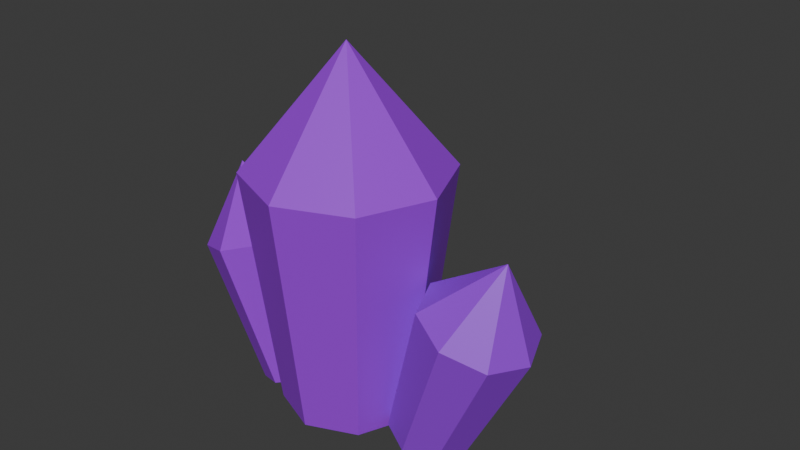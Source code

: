 # Source: Crystal.blend  (saved by Blender 4.5.91; exported with 4.5.12 LTS)
import bpy
from mathutils import Matrix  # noqa: F401  (used for matrix-valued properties, if any)

bpy.ops.wm.read_factory_settings(use_empty=True)
scene = bpy.context.scene
scene.name = 'Scene'

# ---- collections
col_collection = bpy.data.collections.new('Collection'); scene.collection.children.link(col_collection)

# ---- materials (node trees are filled in below, after node groups)
mat_material_002 = bpy.data.materials.new('Material.002')
mat_material_001 = bpy.data.materials.new('Material.001')

# ---- material node trees
mat_material_002.use_nodes = True; mat_material_002.node_tree.nodes.clear()
_N = mat_material_002.node_tree.nodes; _L = mat_material_002.node_tree.links
n0 = _N.new('ShaderNodeBsdfPrincipled'); n0.name = 'Principled BSDF'; n0.location = (-200, 100)
n0.inputs[0].default_value = (0.3534, 0.02043, 0.8003, 1.0)
n1 = _N.new('ShaderNodeOutputMaterial'); n1.name = 'Material Output'; n1.location = (200, 100)
_L.new(n0.outputs[0], n1.inputs[0])
n1.is_active_output = True
mat_material_001.use_nodes = True; mat_material_001.node_tree.nodes.clear()
_N = mat_material_001.node_tree.nodes; _L = mat_material_001.node_tree.links
n0 = _N.new('ShaderNodeBsdfPrincipled'); n0.name = 'Principled BSDF'; n0.location = (-200, 100)
n0.inputs[0].default_value = (0.3293, 0.02729, 0.8, 1.0)
n1 = _N.new('ShaderNodeOutputMaterial'); n1.name = 'Material Output'; n1.location = (200, 100)
_L.new(n0.outputs[0], n1.inputs[0])
n1.is_active_output = True

# ---- world
world_world = bpy.data.worlds.new('World'); scene.world = world_world
world_world.use_nodes = True; world_world.node_tree.nodes.clear()
_N = world_world.node_tree.nodes; _L = world_world.node_tree.links
n0 = _N.new('ShaderNodeOutputWorld'); n0.name = 'World Output'; n0.location = (200, 100)
n1 = _N.new('ShaderNodeBackground'); n1.name = 'Background'; n1.location = (-200, 100)
n1.inputs[0].default_value = (0.05088, 0.05088, 0.05088, 1.0)
_L.new(n1.outputs[0], n0.inputs[0])
n0.is_active_output = True
world_world.color = (0.05088, 0.05088, 0.05088)
world_world.sun_shadow_jitter_overblur = 0.0

# ---- meshes
me_circle = bpy.data.meshes.new('Circle')
me_circle.from_pydata([(0.9732, 0.9732, 0.0), (1.376, 0.0, 0.0), (-0.9732, 0.9732, 0.0), (0.0, 1.376, 0.0), (0.9732, -0.9732, 0.0), (0.0, -1.376, 0.0), (-0.9732, -0.9732, 0.0), (-1.376, 0.0, 0.0), (1.393, 1.393, 3.467), (1.97, -4.425e-09, 3.467), (-1.393, 1.393, 3.467), (0.0, 1.97, 3.467), (1.393, -1.393, 3.467), (0.0, -1.97, 3.467), (-1.393, -1.393, 3.467), (-1.97, -4.425e-09, 3.467), (-1.49e-08, -1.545e-08, 5.173)], [], [(3, 0, 1, 4, 5, 6, 7, 2), (15, 14, 16), (5, 4, 12, 13), (3, 2, 10, 11), (0, 3, 11, 8), (7, 6, 14, 15), (6, 5, 13, 14), (4, 1, 9, 12), (1, 0, 8, 9), (2, 7, 15, 10), (14, 13, 16), (12, 9, 16), (9, 8, 16), (10, 15, 16), (13, 12, 16), (11, 10, 16), (8, 11, 16)])
_uv = me_circle.uv_layers.new(name='UVMap')
_uv.uv.foreach_set('vector', [0.0, 0.0, 0.0, 0.0, 0.0, 0.0, 0.0, 0.0, 0.0, 0.0, 0.0, 0.0, 0.0, 0.0, 0.0, 0.0, 0.0, 0.0, 0.0, 0.0, 0.0, 0.0, 0.0, 0.0, 0.0, 0.0, 0.0, 0.0, 0.0, 0.0, 0.0, 0.0, 0.0, 0.0, 0.0, 0.0, 0.0, 0.0, 0.0, 0.0, 0.0, 0.0, 0.0, 0.0, 0.0, 0.0, 0.0, 0.0, 0.0, 0.0, 0.0, 0.0, 0.0, 0.0, 0.0, 0.0, 0.0, 0.0, 0.0, 0.0, 0.0, 0.0, 0.0, 0.0, 0.0, 0.0, 0.0, 0.0, 0.0, 0.0, 0.0, 0.0, 0.0, 0.0, 0.0, 0.0, 0.0, 0.0, 0.0, 0.0, 0.0, 0.0, 0.0, 0.0, 0.0, 0.0, 0.0, 0.0, 0.0, 0.0, 0.0, 0.0, 0.0, 0.0, 0.0, 0.0, 0.0, 0.0, 0.0, 0.0, 0.0, 0.0, 0.0, 0.0, 0.0, 0.0, 0.0, 0.0, 0.0, 0.0, 0.0, 0.0, 0.0, 0.0, 0.0, 0.0, 0.0, 0.0, 0.0, 0.0, 0.0, 0.0, 0.0, 0.0, 0.0, 0.0, 0.0, 0.0])
me_circle.materials.append(mat_material_002)
me_circle.update()
me_circle_001 = bpy.data.meshes.new('Circle.001')
me_circle_001.from_pydata([(0.9732, 0.9732, 0.0), (1.376, 0.0, 0.0), (-0.9732, 0.9732, 0.0), (0.0, 1.376, 0.0), (0.9732, -0.9732, 0.0), (0.0, -1.376, 0.0), (-0.9732, -0.9732, 0.0), (-1.376, 0.0, 0.0), (1.393, 1.393, 3.467), (1.97, -4.425e-09, 3.467), (-1.393, 1.393, 3.467), (0.0, 1.97, 3.467), (1.393, -1.393, 3.467), (0.0, -1.97, 3.467), (-1.393, -1.393, 3.467), (-1.97, -4.425e-09, 3.467), (-1.49e-08, -1.545e-08, 5.173)], [], [(3, 0, 1, 4, 5, 6, 7, 2), (15, 14, 16), (5, 4, 12, 13), (3, 2, 10, 11), (0, 3, 11, 8), (7, 6, 14, 15), (6, 5, 13, 14), (4, 1, 9, 12), (1, 0, 8, 9), (2, 7, 15, 10), (14, 13, 16), (12, 9, 16), (9, 8, 16), (10, 15, 16), (13, 12, 16), (11, 10, 16), (8, 11, 16)])
_uv = me_circle_001.uv_layers.new(name='UVMap')
_uv.uv.foreach_set('vector', [0.0, 0.0, 0.0, 0.0, 0.0, 0.0, 0.0, 0.0, 0.0, 0.0, 0.0, 0.0, 0.0, 0.0, 0.0, 0.0, 0.0, 0.0, 0.0, 0.0, 0.0, 0.0, 0.0, 0.0, 0.0, 0.0, 0.0, 0.0, 0.0, 0.0, 0.0, 0.0, 0.0, 0.0, 0.0, 0.0, 0.0, 0.0, 0.0, 0.0, 0.0, 0.0, 0.0, 0.0, 0.0, 0.0, 0.0, 0.0, 0.0, 0.0, 0.0, 0.0, 0.0, 0.0, 0.0, 0.0, 0.0, 0.0, 0.0, 0.0, 0.0, 0.0, 0.0, 0.0, 0.0, 0.0, 0.0, 0.0, 0.0, 0.0, 0.0, 0.0, 0.0, 0.0, 0.0, 0.0, 0.0, 0.0, 0.0, 0.0, 0.0, 0.0, 0.0, 0.0, 0.0, 0.0, 0.0, 0.0, 0.0, 0.0, 0.0, 0.0, 0.0, 0.0, 0.0, 0.0, 0.0, 0.0, 0.0, 0.0, 0.0, 0.0, 0.0, 0.0, 0.0, 0.0, 0.0, 0.0, 0.0, 0.0, 0.0, 0.0, 0.0, 0.0, 0.0, 0.0, 0.0, 0.0, 0.0, 0.0, 0.0, 0.0, 0.0, 0.0, 0.0, 0.0, 0.0, 0.0])
me_circle_001.materials.append(mat_material_002)
me_circle_001.update()
me_circle_002 = bpy.data.meshes.new('Circle.002')
me_circle_002.from_pydata([(0.9732, 0.9732, 0.0), (1.376, 0.0, 0.0), (-0.9732, 0.9732, 0.0), (0.0, 1.376, 0.0), (0.9732, -0.9732, 0.0), (0.0, -1.376, 0.0), (-0.9732, -0.9732, 0.0), (-1.376, 0.0, 0.0), (1.393, 1.393, 3.467), (1.97, -4.425e-09, 3.467), (-1.393, 1.393, 3.467), (0.0, 1.97, 3.467), (1.393, -1.393, 3.467), (0.0, -1.97, 3.467), (-1.393, -1.393, 3.467), (-1.97, -4.425e-09, 3.467), (-1.49e-08, -1.545e-08, 5.173)], [], [(3, 0, 1, 4, 5, 6, 7, 2), (15, 14, 16), (5, 4, 12, 13), (3, 2, 10, 11), (0, 3, 11, 8), (7, 6, 14, 15), (6, 5, 13, 14), (4, 1, 9, 12), (1, 0, 8, 9), (2, 7, 15, 10), (14, 13, 16), (12, 9, 16), (9, 8, 16), (10, 15, 16), (13, 12, 16), (11, 10, 16), (8, 11, 16)])
_uv = me_circle_002.uv_layers.new(name='UVMap')
_uv.uv.foreach_set('vector', [0.0, 0.0, 0.0, 0.0, 0.0, 0.0, 0.0, 0.0, 0.0, 0.0, 0.0, 0.0, 0.0, 0.0, 0.0, 0.0, 0.0, 0.0, 0.0, 0.0, 0.0, 0.0, 0.0, 0.0, 0.0, 0.0, 0.0, 0.0, 0.0, 0.0, 0.0, 0.0, 0.0, 0.0, 0.0, 0.0, 0.0, 0.0, 0.0, 0.0, 0.0, 0.0, 0.0, 0.0, 0.0, 0.0, 0.0, 0.0, 0.0, 0.0, 0.0, 0.0, 0.0, 0.0, 0.0, 0.0, 0.0, 0.0, 0.0, 0.0, 0.0, 0.0, 0.0, 0.0, 0.0, 0.0, 0.0, 0.0, 0.0, 0.0, 0.0, 0.0, 0.0, 0.0, 0.0, 0.0, 0.0, 0.0, 0.0, 0.0, 0.0, 0.0, 0.0, 0.0, 0.0, 0.0, 0.0, 0.0, 0.0, 0.0, 0.0, 0.0, 0.0, 0.0, 0.0, 0.0, 0.0, 0.0, 0.0, 0.0, 0.0, 0.0, 0.0, 0.0, 0.0, 0.0, 0.0, 0.0, 0.0, 0.0, 0.0, 0.0, 0.0, 0.0, 0.0, 0.0, 0.0, 0.0, 0.0, 0.0, 0.0, 0.0, 0.0, 0.0, 0.0, 0.0, 0.0, 0.0])
me_circle_002.materials.append(mat_material_001)
me_circle_002.update()
me_circle_003 = bpy.data.meshes.new('Circle.003')
me_circle_003.from_pydata([(0.9732, 0.9732, 0.0), (1.376, 0.0, 0.0), (-0.9732, 0.9732, 0.0), (0.0, 1.376, 0.0), (0.9732, -0.9732, 0.0), (0.0, -1.376, 0.0), (-0.9732, -0.9732, 0.0), (-1.376, 0.0, 0.0), (1.393, 1.393, 3.467), (1.97, -4.425e-09, 3.467), (-1.393, 1.393, 3.467), (0.0, 1.97, 3.467), (1.393, -1.393, 3.467), (0.0, -1.97, 3.467), (-1.393, -1.393, 3.467), (-1.97, -4.425e-09, 3.467), (-1.49e-08, -1.545e-08, 5.173)], [], [(3, 0, 1, 4, 5, 6, 7, 2), (15, 14, 16), (5, 4, 12, 13), (3, 2, 10, 11), (0, 3, 11, 8), (7, 6, 14, 15), (6, 5, 13, 14), (4, 1, 9, 12), (1, 0, 8, 9), (2, 7, 15, 10), (14, 13, 16), (12, 9, 16), (9, 8, 16), (10, 15, 16), (13, 12, 16), (11, 10, 16), (8, 11, 16)])
_uv = me_circle_003.uv_layers.new(name='UVMap')
_uv.uv.foreach_set('vector', [0.0, 0.0, 0.0, 0.0, 0.0, 0.0, 0.0, 0.0, 0.0, 0.0, 0.0, 0.0, 0.0, 0.0, 0.0, 0.0, 0.0, 0.0, 0.0, 0.0, 0.0, 0.0, 0.0, 0.0, 0.0, 0.0, 0.0, 0.0, 0.0, 0.0, 0.0, 0.0, 0.0, 0.0, 0.0, 0.0, 0.0, 0.0, 0.0, 0.0, 0.0, 0.0, 0.0, 0.0, 0.0, 0.0, 0.0, 0.0, 0.0, 0.0, 0.0, 0.0, 0.0, 0.0, 0.0, 0.0, 0.0, 0.0, 0.0, 0.0, 0.0, 0.0, 0.0, 0.0, 0.0, 0.0, 0.0, 0.0, 0.0, 0.0, 0.0, 0.0, 0.0, 0.0, 0.0, 0.0, 0.0, 0.0, 0.0, 0.0, 0.0, 0.0, 0.0, 0.0, 0.0, 0.0, 0.0, 0.0, 0.0, 0.0, 0.0, 0.0, 0.0, 0.0, 0.0, 0.0, 0.0, 0.0, 0.0, 0.0, 0.0, 0.0, 0.0, 0.0, 0.0, 0.0, 0.0, 0.0, 0.0, 0.0, 0.0, 0.0, 0.0, 0.0, 0.0, 0.0, 0.0, 0.0, 0.0, 0.0, 0.0, 0.0, 0.0, 0.0, 0.0, 0.0, 0.0, 0.0])
me_circle_003.materials.append(mat_material_002)
me_circle_003.update()

# ---- objects
ob_circle = bpy.data.objects.new('Circle', me_circle)
ob_circle_001 = bpy.data.objects.new('Circle.001', me_circle_001)
ob_circle_002 = bpy.data.objects.new('Circle.002', me_circle_002)
ob_circle_003 = bpy.data.objects.new('Circle.003', me_circle_003)

# ---- transforms, parenting, visibility, modifiers, constraints
ob_circle.location = (0.0, 0.0, 0.0)
ob_circle.scale = (0.7266, 0.7266, 1.0)
ob_circle_001.location = (-1.011, 0.0, 0.0)
ob_circle_001.rotation_euler = (0.0, -0.3269, 0.0)
ob_circle_001.scale = (0.4204, 0.4141, 0.6134)
ob_circle_002.location = (1.365, -0.01174, 0.0)
ob_circle_002.rotation_euler = (0.0, 0.3658, 0.0)
ob_circle_002.scale = (0.4204, 0.4141, 0.6134)
ob_circle_003.location = (-0.3366, 0.9705, 0.0)
ob_circle_003.rotation_euler = (0.0, -0.3269, -0.9417)
ob_circle_003.scale = (0.4204, 0.4141, 0.6134)

# ---- collection membership
col_collection.objects.link(ob_circle)
col_collection.objects.link(ob_circle_001)
col_collection.objects.link(ob_circle_002)
col_collection.objects.link(ob_circle_003)

# ---- scene / render settings (as saved in the file)
scene.frame_start = 1; scene.frame_end = 250; scene.frame_set(1)
scene.render.engine = 'BLENDER_EEVEE_NEXT'
bpy.context.view_layer.update()

# ---- added for rendering (the .blend has no active camera and no usable light): camera, sun
cam_auto = bpy.data.cameras.new('AutoCamera')
cam_auto.lens = 50.0
cam_auto.sensor_width = 36.0
cam_auto.clip_end = 1000.0
ob_auto_camera = bpy.data.objects.new('AutoCamera', cam_auto)
scene.collection.objects.link(ob_auto_camera)
ob_auto_camera.location = (8.80027, -9.54602, 9.29469)
ob_auto_camera.rotation_euler = (1.09748, -7.21219e-08, 0.694738)
scene.camera = ob_auto_camera
light_auto_sun = bpy.data.lights.new('AutoSun', 'SUN')
light_auto_sun.energy = 3.0
light_auto_sun.angle = 0.0523599
ob_auto_sun = bpy.data.objects.new('AutoSun', light_auto_sun)
scene.collection.objects.link(ob_auto_sun)
ob_auto_sun.rotation_euler = (0.872665, 0.174533, 0.523599)
bpy.context.view_layer.update()
